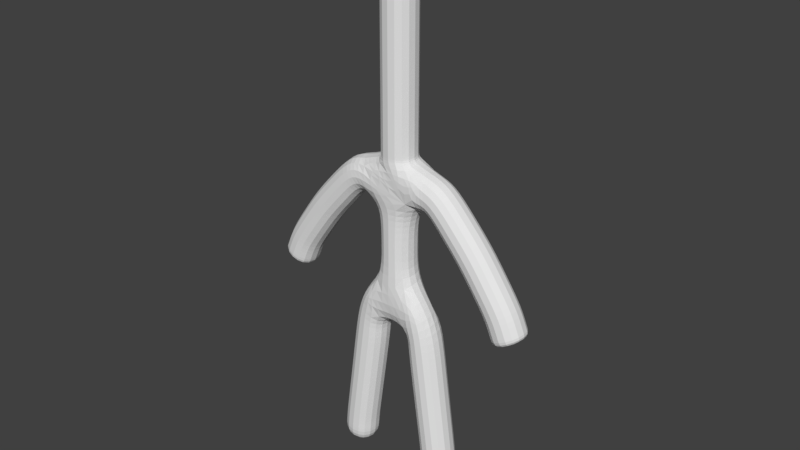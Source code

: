 # Source: Duckyboy_Ref_Test7.blend  (saved by Blender 2.78.0; exported with 4.5.12 LTS)
import bpy
from mathutils import Matrix  # noqa: F401  (used for matrix-valued properties, if any)

bpy.ops.wm.read_factory_settings(use_empty=True)
scene = bpy.context.scene
scene.name = 'Scene'

# ---- collections
col_collection_1 = bpy.data.collections.new('Collection 1'); scene.collection.children.link(col_collection_1)

# ---- world
world_world = bpy.data.worlds.new('World'); scene.world = world_world
world_world.color = (0.05088, 0.05088, 0.05088)
world_world.use_sun_shadow = False
world_world.sun_shadow_jitter_overblur = 0.0
world_world.cycles.sampling_method = 'MANUAL'

# ---- meshes
me_plane_001 = bpy.data.meshes.new('Plane.001')
me_plane_001.from_pydata([(0.0, 0.0, -1.249), (0.0, 0.0, 0.545), (0.4942, 0.0, 0.5064), (0.3995, 1.695e-08, -1.375), (0.5467, 1.342e-07, -2.448), (0.6414, 0.0, 0.4749), (0.0, 0.0, -0.004206), (0.6729, 1.342e-07, -3.341), (1.188, 8.335e-08, -0.1454), (1.64, 1.709e-07, -0.7973), (1.724, 2.02e-07, -1.029), (1.787, 2.176e-07, -1.144), (0.0, 0.0, 0.8289), (0.0, 0.0, 0.8814), (0.0, 0.0, 1.144), (0.0, 0.0, 1.26), (0.0, 0.0, 1.954), (0.0, 0.0, 3.579), (0.676, 1.437e-07, -3.414), (0.7094, 1.758e-07, -3.757)], [(6, 1), (1, 2), (3, 0), (4, 3), (2, 5), (0, 6), (7, 4), (5, 8), (8, 9), (9, 10), (10, 11), (1, 12), (12, 13), (13, 14), (14, 15), (15, 16), (16, 17), (18, 7), (19, 18)], [])
me_plane_001.use_remesh_preserve_volume = False
me_plane_001.use_remesh_preserve_attributes = False
me_plane_001.use_mirror_vertex_groups = False
me_plane_001.update()

# ---- objects
ob_plane = bpy.data.objects.new('Plane', me_plane_001)

# ---- transforms, parenting, visibility, modifiers, constraints
ob_plane.location = (0.0, 0.0, 0.0)
ob_plane.lineart.crease_threshold = 0.0
_m = ob_plane.modifiers.new('Mirror', 'MIRROR')
_m = ob_plane.modifiers.new('Skin', 'SKIN')
_m = ob_plane.modifiers.new('Subsurf', 'SUBSURF')
_m.uv_smooth = 'PRESERVE_CORNERS'
_m.quality = 2
_m.show_only_control_edges = False

# ---- collection membership
col_collection_1.objects.link(ob_plane)

# ---- scene / render settings (as saved in the file)
scene.frame_start = 1; scene.frame_end = 250; scene.frame_set(1)
scene.render.engine = 'BLENDER_EEVEE_NEXT'
scene.render.resolution_percentage = 50
scene.render.dither_intensity = 0.0
scene.cycles.use_denoising = False
scene.cycles.samples = 128
scene.cycles.sampling_pattern = 'TABULATED_SOBOL'
scene.cycles.light_sampling_threshold = 0.0
scene.cycles.use_adaptive_sampling = False
scene.cycles.use_light_tree = False
scene.cycles.blur_glossy = 0.0
scene.cycles.sample_clamp_indirect = 0.0
scene.view_settings.view_transform = 'Standard'
bpy.context.view_layer.update()

# ---- added for rendering (the .blend has no active camera and no usable light): camera, sun
cam_auto = bpy.data.cameras.new('AutoCamera')
cam_auto.lens = 50.0
cam_auto.sensor_width = 36.0
cam_auto.clip_end = 1000.0
ob_auto_camera = bpy.data.objects.new('AutoCamera', cam_auto)
scene.collection.objects.link(ob_auto_camera)
ob_auto_camera.location = (8.03242, -9.6389, 6.31894)
ob_auto_camera.rotation_euler = (1.09748, -7.21219e-08, 0.694738)
scene.camera = ob_auto_camera
light_auto_sun = bpy.data.lights.new('AutoSun', 'SUN')
light_auto_sun.energy = 3.0
light_auto_sun.angle = 0.0523599
ob_auto_sun = bpy.data.objects.new('AutoSun', light_auto_sun)
scene.collection.objects.link(ob_auto_sun)
ob_auto_sun.rotation_euler = (0.872665, 0.174533, 0.523599)
bpy.context.view_layer.update()
